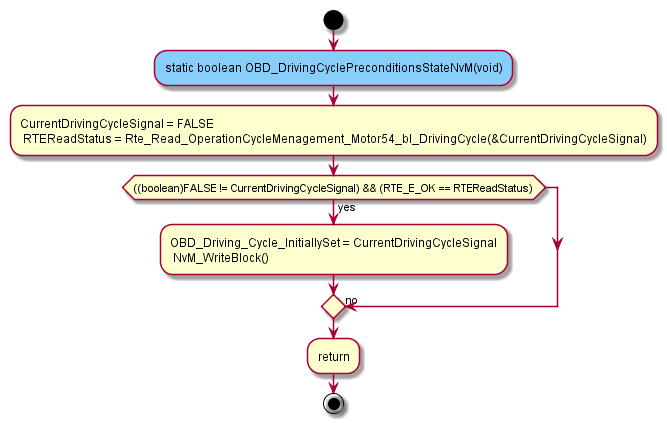

The diagram above was rendered by PlantUML. Its source (embedded in the PNG):
@startuml "OBD_DrivingCyclePreconditionsStateNvM.png"  
start 
#LightSkyBlue:static boolean OBD_DrivingCyclePreconditionsStateNvM(void);
->
 :CurrentDrivingCycleSignal = FALSE
  RTEReadStatus = Rte_Read_OperationCycleMenagement_Motor54_bl_DrivingCycle(&CurrentDrivingCycleSignal);
if (((boolean)FALSE != CurrentDrivingCycleSignal) && (RTE_E_OK == RTEReadStatus)) then
-> yes;
 :OBD_Driving_Cycle_InitiallySet = CurrentDrivingCycleSignal
  NvM_WriteBlock();
  ->
  else
-> no;
endif
 :return;
stop
@enduml